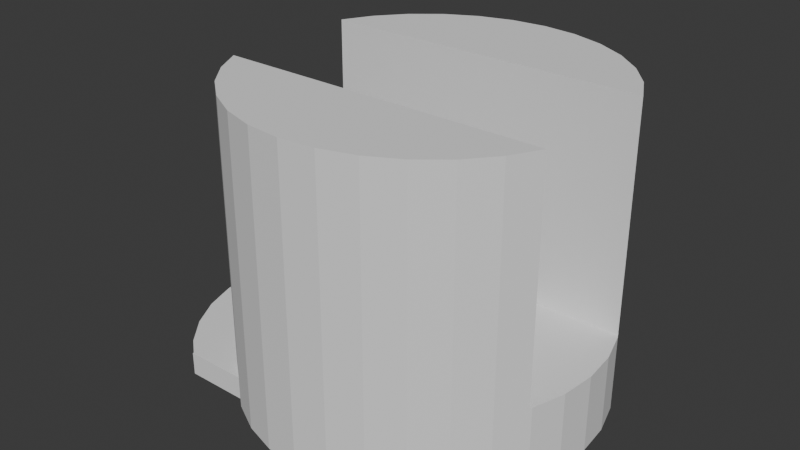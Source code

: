 # Source: comp_module_0409.blend  (saved by Blender 4.4.30; exported with 4.5.12 LTS)
import bpy
from mathutils import Matrix  # noqa: F401  (used for matrix-valued properties, if any)

bpy.ops.wm.read_factory_settings(use_empty=True)
scene = bpy.context.scene
scene.name = 'Scene'

# ---- collections
col_collection = bpy.data.collections.new('Collection'); scene.collection.children.link(col_collection)

# ---- world
world_world = bpy.data.worlds.new('World'); scene.world = world_world
world_world.use_nodes = True; world_world.node_tree.nodes.clear()
_N = world_world.node_tree.nodes; _L = world_world.node_tree.links
n0 = _N.new('ShaderNodeOutputWorld'); n0.name = 'World Output'; n0.location = (300, 300)
n1 = _N.new('ShaderNodeBackground'); n1.name = 'Background'; n1.location = (10, 300)
n1.inputs[0].default_value = (0.05088, 0.05088, 0.05088, 1.0)
_L.new(n1.outputs[0], n0.inputs[0])
n0.is_active_output = True
world_world.color = (0.05088, 0.05088, 0.05088)
world_world.sun_shadow_jitter_overblur = 0.0

# ---- meshes
me_cylinder = bpy.data.meshes.new('Cylinder')
me_cylinder.from_pydata([(0.0, 1.0, -1.0), (-0.9659, -0.7895, -0.9963), (-0.1623, -0.1172, -0.8011), (0.0, 1.0, 1.0), (-0.9659, -0.7895, -0.7463), (-0.1192, -0.1603, -0.8011), (0.1951, 0.9808, -1.0), (-0.9659, 0.7895, -0.9963), (-0.1052, -0.1674, -0.8011), (0.1951, 0.9808, 1.0), (-0.9659, 0.7895, -0.7463), (-0.6837, -0.1269, -0.8011), (0.3827, 0.9239, -1.0), (-0.9659, -0.7828, -0.9963), (-0.13, 0.1442, -0.8011), (0.3827, 0.9239, 1.0), (-0.1623, 0.1118, -0.8011), (-0.9659, -0.7828, -0.7463), (0.5556, 0.8315, -1.0), (-0.9659, 0.7828, -0.7463), (-0.1995, 0.1393, -0.8011), (0.5556, 0.8315, 1.0), (-0.9659, 0.7828, -0.9963), (-0.5723, 0.1132, -0.8011), (0.7071, 0.7071, -1.0), (-1.058, -0.7071, -0.9963), (-0.758, 0.1076, -0.8011), (0.7071, 0.7071, 1.0), (-1.058, 0.7071, -0.9963), (-0.7202, 0.1132, -0.8011), (-1.182, -0.5556, -0.9963), (0.8315, 0.5556, -1.0), (-0.7206, 0.1132, -0.8011), (0.8315, 0.5556, 1.0), (-0.7784, 0.09762, -0.8011), (-1.275, 0.3827, -0.9963), (0.9239, 0.3827, -1.0), (-0.7948, 0.09099, -0.8011), (-1.182, 0.5556, -0.9963), (0.9808, 0.1951, -1.0), (-0.7895, -0.1122, -0.8011), (-1.332, 0.1951, -0.9963), (-1.275, -0.3827, -0.9963), (1.0, 0.0, -1.0), (-0.7547, -0.1262, -0.8011), (0.9808, -0.1951, -1.0), (-1.351, 0.0, -0.9963), (-0.717, -0.1293, -0.8011), (-1.332, -0.1951, -0.9963), (0.9239, -0.3827, -1.0), (-0.8233, 0.0673, -0.8011), (0.8315, -0.5556, -1.0), (-1.058, 0.7071, -0.7463), (-0.8427, 0.03625, -0.8011), (-1.058, -0.7071, -0.7463), (-0.19, 0.05751, -0.8011), (0.8315, -0.5556, 1.0), (0.7071, -0.7071, -1.0), (-1.275, 0.3827, -0.7463), (-0.8477, -0.03522, -0.8011), (0.7071, -0.7071, 1.0), (-1.182, 0.5556, -0.7463), (-0.3479, 0.04246, -0.8011), (-1.182, -0.5556, -0.7463), (0.5556, -0.8315, -1.0), (-0.3347, 0.03572, -0.8011), (-1.275, -0.3827, -0.7463), (-0.3626, 0.04483, -0.8011), (0.5556, -0.8315, 1.0), (-0.3626, -0.05022, -0.8011), (-1.332, 0.1951, -0.7463), (0.3827, -0.9239, -1.0), (-1.332, -0.1951, -0.7463), (-0.4077, 0.01199, -0.8011), (0.3827, -0.9239, 1.0), (-1.351, 0.0, -0.7463), (0.1951, -0.9808, -1.0), (-0.4101, -0.002698, -0.8011), (-0.3241, -0.03059, -0.8011), (0.1951, -0.9808, 1.0), (0.0, -1.0, -1.0), (-0.3905, 0.03572, -0.8011), (0.0, -1.0, 1.0), (-0.401, 0.0252, -0.8011), (-0.1951, -0.9808, -1.0), (-0.818, -0.08849, -0.8011), (-0.8252, -0.07701, -0.8011), (-0.1951, -0.9808, 1.0), (-0.8328, -0.06865, -0.8011), (-0.3827, -0.9239, -1.0), (-0.3479, -0.04786, -0.8011), (-0.3827, -0.9239, 1.0), (-0.8511, 0.0009332, -0.8011), (-0.5556, -0.8315, -1.0), (-0.5556, -0.8315, 1.0), (-0.401, -0.03059, -0.8011), (-0.7071, -0.7071, -1.0), (-0.4077, -0.01738, -0.8011), (-0.7071, -0.7071, 1.0), (-0.3905, -0.04112, -0.8011), (-0.8315, -0.5556, -1.0), (-0.3347, -0.04112, -0.8011), (-0.8315, -0.5556, 1.0), (-0.19, -0.06291, -0.8011), (-0.9239, -0.3827, -1.0), (-0.1995, -0.002698, -0.8011), (-0.9808, -0.1951, -1.0), (-0.3174, -0.01738, -0.8011), (-0.3773, -0.04786, -0.8011), (-1.0, 0.0, -1.0), (-0.9808, 0.1951, -1.0), (-0.315, -0.002698, -0.8011), (-0.9239, 0.3827, -1.0), (-0.3174, 0.01199, -0.8011), (-0.8315, 0.5556, -1.0), (-0.3241, 0.0252, -0.8011), (-0.3773, 0.04246, -0.8011), (-0.8315, 0.5556, 1.0), (-0.7071, 0.7071, -1.0), (-0.401, 0.02511, -0.6025), (-0.7071, 0.7071, 1.0), (-0.4009, 0.02526, -0.6025), (-0.5556, 0.8315, -1.0), (-0.401, 0.0252, -0.6025), (-0.5556, 0.8315, 1.0), (-0.3905, 0.03572, -0.6025), (-0.3827, 0.9239, -1.0), (-0.3773, 0.04242, -0.6025), (-0.3479, 0.04246, -0.6025), (-0.3827, 0.9239, 1.0), (-0.348, 0.04247, -0.6025), (-0.1951, 0.9808, -1.0), (-0.3478, 0.04242, -0.6025), (-0.1951, 0.9808, 1.0), (0.9174, 0.3947, 1.0), (-0.3772, 0.04247, -0.6025), (-0.3626, 0.04483, -0.6025), (0.9174, 0.3947, -0.1726), (0.9239, 0.3827, -0.1726), (-0.3347, 0.03572, -0.6025), (0.9808, 0.1951, -0.1726), (-0.3773, 0.04246, -0.6025), (1.0, 0.0, -0.1726), (-0.1995, -0.002698, -0.6025), (0.9808, -0.1951, -0.1726), (-0.315, -0.002698, -0.6025), (0.9239, -0.3827, -0.1726), (-0.3174, -0.01729, -0.6025), (0.9174, -0.3947, -0.1726), (-0.1995, -0.002322, -0.6025), (0.9174, -0.3947, 1.0), (-0.3174, 0.01189, -0.6025), (-0.9174, -0.3947, 1.0), (-0.19, -0.06291, -0.6025), (-0.9174, -0.3947, -0.1726), (-0.19, -0.06253, -0.6025), (-0.3175, -0.01747, -0.6025), (-0.9239, -0.3827, -0.1726), (-0.9808, -0.1951, -0.1726), (-0.3174, -0.01738, -0.6025), (-0.3174, 0.01199, -0.6025), (-1.0, 0.0, -0.1726), (-0.3175, 0.01207, -0.6025), (-0.9808, 0.1951, -0.1726), (-0.3241, 0.0252, -0.6025), (-0.9239, 0.3827, -0.1726), (-0.19, 0.05751, -0.6025), (-0.9174, 0.3947, -0.1726), (-0.3346, 0.03566, -0.6025), (-0.9174, 0.3947, 1.0), (-0.119, 0.155, -0.6025), (-0.1192, 0.1549, -0.6025), (-0.1193, 0.1549, -0.6025), (-0.1623, 0.1118, -0.6025), (-0.1625, 0.1115, -0.6025), (-0.1621, 0.112, -0.6025), (0.05554, 0.1826, -0.6025), (-0.004485, 0.1921, -0.6025), (0.05571, 0.1825, -0.6025), (-0.0647, 0.1826, -0.6025), (-0.004673, 0.1921, -0.6025), (-0.06488, 0.1826, -0.6025), (0.153, -0.1172, -0.6025), (0.153, -0.1171, -0.6025), (0.1528, -0.1174, -0.6025), (0.1807, 0.05732, -0.6025), (0.1806, 0.05751, -0.6025), (0.1806, 0.05768, -0.6025), (0.1902, -0.002698, -0.6025), (0.1902, -0.002886, -0.6025), (0.1806, -0.06291, -0.6025), (0.1099, -0.1603, -0.6025), (0.153, 0.1118, -0.6025), (0.1528, 0.112, -0.6025), (0.1099, 0.1549, -0.6025), (-0.4077, -0.01729, -0.6025), (-0.4101, -0.002698, -0.6025), (-0.4077, 0.01199, -0.6025), (-0.4077, 0.01189, -0.6025), (-0.401, -0.03051, -0.6025), (-0.4077, -0.01738, -0.6025), (-0.348, -0.04787, -0.6025), (-0.3479, -0.04786, -0.6025), (-0.3478, -0.04781, -0.6025), (-0.3772, -0.04787, -0.6025), (-0.3626, -0.05022, -0.6025), (-0.3773, -0.04781, -0.6025), (-0.3773, -0.04786, -0.6025), (-0.3905, -0.04112, -0.6025), (-0.4009, -0.03066, -0.6025), (-0.401, -0.03059, -0.6025), (-0.3346, -0.04105, -0.6025), (-0.3347, -0.04112, -0.6025), (-0.3241, -0.03059, -0.6025), (-0.06488, -0.188, -0.6025), (-0.004861, -0.1975, -0.6025), (-0.06514, -0.1879, -0.6025), (0.05571, -0.1879, -0.6025), (0.05554, -0.188, -0.6025), (0.05535, -0.188, -0.6025), (-0.004673, -0.1975, -0.6025), (-0.1191, -0.1604, -0.6025), (-0.1195, -0.1601, -0.6025), (-0.1192, -0.1603, -0.6025), (-0.1623, -0.1172, -0.6025), (-0.1625, -0.1169, -0.6025), (-0.8511, 0.0007067, -1.0), (-0.8511, 0.0009332, -1.0), (-0.8329, -0.06844, -1.0), (-0.8477, -0.03522, -1.0), (-0.8428, 0.03603, -1.0), (-0.8427, 0.03625, -1.0), (-0.8253, -0.07696, -1.0), (-0.8252, -0.07701, -1.0), (-0.8328, -0.06865, -1.0), (-0.8233, 0.0673, -1.0), (-0.8234, 0.06711, -1.0), (-0.8252, -0.07709, -1.0), (-0.7784, 0.09762, -1.0), (-0.7947, 0.09103, -1.0), (-0.7782, 0.09768, -1.0), (-0.8231, 0.06745, -1.0), (-0.7948, 0.09099, -1.0), (-0.7206, 0.1132, -1.0), (-0.7202, 0.1132, -1.0), (-0.7208, 0.1132, -1.0), (-0.7202, 0.1132, -1.0), (-0.7193, 0.1132, -1.0), (-0.758, 0.1076, -1.0), (-0.8179, -0.08864, -1.0), (-0.818, -0.08849, -1.0), (-0.06505, 0.1825, -1.0), (-0.06488, 0.1826, -1.0), (-0.004861, 0.1921, -1.0), (-0.004673, 0.1921, -1.0), (0.05535, 0.1826, -1.0), (0.05554, 0.1826, -1.0), (0.1099, 0.1549, -1.0), (0.1097, 0.155, -1.0), (0.153, -0.1172, -1.0), (0.153, 0.1117, -1.0), (0.153, 0.1118, -1.0), (0.1807, -0.06272, -1.0), (0.1806, -0.06291, -1.0), (0.1902, -0.002698, -1.0), (0.1902, -0.00251, -1.0), (0.1806, 0.05751, -1.0), (0.11, -0.1602, -1.0), (0.1806, -0.06308, -1.0), (0.11, 0.1548, -1.0), (0.1097, -0.1604, -1.0), (0.1099, -0.1603, -1.0), (-0.7893, -0.1123, -1.0), (-0.7895, -0.1122, -1.0), (-0.717, -0.1293, -1.0), (-0.7545, -0.1262, -1.0), (-0.7547, -0.1262, -1.0), (-0.5723, 0.1132, -1.0), (-0.6837, -0.1269, -1.0), (-0.5699, 0.1134, -1.0), (-0.6839, -0.127, -1.0), (-0.1089, -0.1672, -1.0), (-0.06514, -0.1879, -1.0), (-0.1052, -0.1674, -1.0), (-0.1193, 0.1549, -1.0), (-0.1192, 0.1549, -1.0), (0.05554, -0.188, -1.0), (-0.004484, -0.1975, -1.0), (-0.06488, -0.188, -1.0), (-0.06469, -0.188, -1.0), (-0.004673, -0.1975, -1.0), (-0.1304, 0.1441, -1.0), (-0.13, 0.1442, -1.0), (0.0, 1.0, 2.25), (0.1951, 0.9808, 2.25), (0.3827, 0.9239, 2.25), (0.5556, 0.8315, 2.25), (0.7071, 0.7071, 2.25), (0.8315, 0.5556, 2.25), (0.9174, 0.3947, 2.25), (-0.8315, 0.5556, 2.25), (-0.9174, 0.3947, 2.25), (-0.7071, 0.7071, 2.25), (-0.5556, 0.8315, 2.25), (-0.3827, 0.9239, 2.25), (-0.1951, 0.9808, 2.25), (0.8315, -0.5556, 2.25), (0.9174, -0.3947, 2.25), (0.7071, -0.7071, 2.25), (0.5556, -0.8315, 2.25), (0.3827, -0.9239, 2.25), (0.1951, -0.9808, 2.25), (0.0, -1.0, 2.25), (-0.1951, -0.9808, 2.25), (-0.3827, -0.9239, 2.25), (-0.5556, -0.8315, 2.25), (-0.7071, -0.7071, 2.25), (-0.8315, -0.5556, 2.25), (-0.9174, -0.3947, 2.25), (-0.7071, -0.7071, -0.9963), (-0.7071, -0.7071, -0.7463), (-0.6067, -0.7895, -0.7463), (-0.6067, -0.7895, -0.9963), (-0.8315, -0.5556, -0.9963), (-0.8315, -0.5556, -0.7463), (-0.9239, -0.3827, -0.9963), (-0.9239, -0.3827, -0.7463), (-0.9808, -0.1951, -0.9963), (-0.9808, -0.1951, -0.7463), (-1.0, 0.0, -0.9963), (-1.0, 0.0, -0.7463), (-0.9808, 0.1951, -0.9963), (-0.9808, 0.1951, -0.7463), (-0.9239, 0.3827, -0.9963), (-0.9239, 0.3827, -0.7463), (-0.8315, 0.5556, -0.9963), (-0.8315, 0.5556, -0.7463), (-0.7071, 0.7071, -0.9963), (-0.7071, 0.7071, -0.7463), (-0.6067, 0.7895, -0.7463), (-0.6067, 0.7895, -0.9963)], [], [(0, 3, 9, 6), (6, 9, 15, 12), (12, 15, 21, 18), (18, 21, 27, 24), (24, 27, 33, 31), (137, 138, 36, 31, 33, 134), (140, 39, 36, 138), (142, 43, 39, 140), (144, 45, 43, 142), (146, 49, 45, 144), (148, 150, 56, 51, 49, 146), (51, 56, 60, 57), (57, 60, 68, 64), (64, 68, 74, 71), (71, 74, 79, 76), (76, 79, 82, 80), (80, 82, 87, 84), (84, 87, 91, 89), (89, 91, 94, 93), (319, 96, 93, 94, 98, 320, 321, 322), (320, 98, 102, 324), (323, 100, 96, 319), (104, 100, 323, 325), (102, 152, 154, 157, 326, 324), (157, 158, 328, 326), (106, 104, 325, 327), (158, 161, 330, 328), (109, 106, 327, 329), (161, 163, 332, 330), (110, 109, 329, 331), (163, 165, 334, 332), (112, 110, 331, 333), (114, 112, 333, 335), (165, 167, 169, 117, 336, 334), (336, 117, 120, 338), (118, 114, 335, 337), (338, 120, 124, 122, 118, 337, 340, 339), (122, 124, 129, 126), (79, 74, 310, 311), (126, 129, 133, 131), (131, 133, 3, 0), (244, 243, 245, 248, 240, 238, 239, 242, 112, 114, 118, 122, 126, 131, 0, 6, 12, 18, 24, 31, 36, 39, 43, 45, 49, 51, 57, 64, 71, 76, 80, 84, 89, 93, 96, 100, 104, 273, 272, 276, 275, 274, 280, 278, 281, 283, 282, 288, 289, 290, 287, 286, 270, 271, 267, 259, 268, 263, 262, 264, 265, 266, 260, 261, 269, 257, 258, 256, 255, 254, 253, 252, 251, 285, 284, 292, 291, 279, 277, 247, 246), (106, 109, 110, 112, 242, 241, 235, 236, 231, 230, 227, 226, 229, 228, 234, 232, 233, 237, 250, 249, 273, 104), (169, 167, 137, 134), (148, 154, 152, 150), (140, 138, 137, 167, 165, 163, 161, 158, 157, 154, 148, 146, 144, 142), (172, 171, 170, 181, 179, 180, 177, 176, 178, 194, 193, 192, 187, 186, 185, 188, 189, 190, 183, 182, 184, 191, 217, 218, 219, 220, 215, 214, 216, 221, 223, 222, 224, 225, 153, 155, 143, 149, 166, 174, 173, 175), (201, 205, 204, 207, 206, 208, 209, 210, 199, 200, 195, 196, 198, 197, 119, 123, 121, 125, 127, 141, 135, 136, 130, 128, 132, 139, 168, 164, 162, 160, 151, 145, 147, 159, 156, 213, 211, 212, 203, 202), (2, 224, 222), (2, 222, 223, 5), (221, 8, 5, 223), (11, 8, 283, 281), (282, 8, 216, 214, 288), (282, 283, 8), (8, 221, 216), (288, 214, 215, 289), (289, 215, 220, 290), (290, 220, 219, 287), (287, 219, 218, 286), (218, 217, 270, 286), (16, 20, 14), (187, 192, 261, 260), (261, 192, 193, 269), (269, 193, 194, 257), (257, 194, 178, 258), (14, 175, 173, 16), (292, 14, 20, 291), (279, 20, 23, 277), (291, 20, 279), (245, 26, 248), (248, 26, 240), (246, 29, 32, 244), (244, 32, 243), (247, 23, 29, 246), (243, 32, 26, 245), (277, 23, 247), (258, 178, 176, 256), (256, 176, 177, 255), (255, 177, 180, 254), (253, 179, 181, 252), (254, 180, 179, 253), (251, 170, 171, 285), (252, 181, 170, 251), (284, 285, 171, 172, 14), (14, 172, 175), (284, 14, 292), (238, 34, 239), (239, 34, 37, 242), (240, 26, 34, 238), (273, 40, 44, 272), (276, 272, 44), (276, 44, 47, 275), (274, 275, 47), (280, 274, 47), (47, 11, 278, 280), (242, 37, 241), (265, 185, 186, 266), (241, 37, 50, 235), (266, 186, 187, 260), (236, 53, 231), (235, 50, 53, 236), (55, 20, 16), (229, 59, 228), (20, 65, 62), (20, 62, 67), (205, 201, 69), (77, 23, 73), (211, 213, 78), (83, 23, 81), (213, 156, 78), (237, 85, 250), (233, 86, 85, 237), (228, 59, 88, 234), (234, 88, 232), (232, 88, 86, 233), (67, 136, 135), (249, 40, 273), (250, 85, 40, 249), (2, 69, 90), (230, 92, 227), (231, 53, 92, 230), (81, 127, 125), (226, 59, 229), (227, 92, 59, 226), (73, 23, 83), (77, 11, 23), (11, 97, 95), (11, 95, 99), (11, 77, 97), (69, 2, 11), (2, 90, 101), (103, 101, 78), (103, 107, 105), (11, 99, 108), (105, 107, 111), (105, 111, 113), (55, 115, 20), (20, 115, 65), (107, 103, 78), (101, 103, 2), (113, 55, 105), (115, 55, 113), (23, 67, 116), (23, 116, 81), (67, 23, 20), (264, 188, 185, 265), (81, 125, 121), (183, 190, 263, 268), (263, 190, 189, 262), (262, 189, 188, 264), (77, 198, 196), (174, 55, 16, 173), (55, 174, 166), (55, 166, 149), (55, 149, 143, 105), (77, 196, 195), (105, 155, 153, 103), (105, 143, 155), (153, 225, 103), (103, 225, 224, 2), (162, 164, 115), (204, 205, 69), (164, 168, 115), (151, 160, 113, 111), (145, 151, 111), (115, 113, 160, 162), (67, 130, 136), (168, 139, 65, 115), (132, 128, 62, 65), (139, 132, 65), (130, 67, 62, 128), (201, 202, 90, 69), (203, 212, 101), (101, 90, 202, 203), (78, 101, 212, 211), (156, 159, 107, 78), (147, 145, 111), (111, 107, 159, 147), (67, 135, 141, 116), (127, 81, 116, 141), (81, 121, 123, 83), (119, 73, 83, 123), (197, 73, 119), (281, 278, 11), (198, 77, 73, 197), (77, 195, 200, 97), (29, 47, 32), (11, 29, 23), (97, 199, 210, 95), (97, 200, 199), (47, 26, 32), (26, 47, 34), (99, 209, 208), (209, 99, 95, 210), (99, 208, 206), (99, 206, 207, 108), (29, 11, 47), (69, 108, 207, 204), (267, 184, 182, 259), (259, 182, 183, 268), (11, 2, 5), (37, 86, 50), (50, 88, 53), (88, 50, 86), (11, 5, 8), (44, 34, 47), (40, 34, 44), (34, 86, 37), (217, 191, 271, 270), (85, 34, 40), (59, 53, 88), (271, 191, 184, 267), (53, 59, 92), (86, 34, 85), (69, 11, 108), (124, 120, 302, 303), (302, 300, 301, 299, 298, 297, 296, 295, 294, 293, 305, 304, 303), (15, 9, 294, 295), (129, 124, 303, 304), (21, 15, 295, 296), (169, 134, 299, 301), (27, 21, 296, 297), (3, 133, 305, 293), (33, 27, 297, 298), (133, 129, 304, 305), (134, 33, 298, 299), (117, 169, 301, 300), (120, 117, 300, 302), (9, 3, 293, 294), (309, 308, 306, 307, 318, 317, 316, 315, 314, 313, 312, 311, 310), (98, 94, 315, 316), (56, 150, 307, 306), (152, 102, 317, 318), (68, 60, 308, 309), (91, 87, 313, 314), (82, 79, 311, 312), (102, 98, 316, 317), (74, 68, 309, 310), (94, 91, 314, 315), (60, 56, 306, 308), (87, 82, 312, 313), (150, 152, 318, 307), (7, 10, 339, 340), (321, 4, 1, 322), (322, 1, 13, 25, 30, 42, 48, 46, 41, 35, 38, 28, 22, 7, 340, 337, 335, 333, 331, 329, 327, 325, 323, 319), (63, 54, 17, 4, 321, 320, 324, 326, 328, 330, 332, 334, 336, 338, 339, 10, 19, 52, 61, 58, 70, 75, 72, 66), (13, 1, 4, 17), (22, 19, 10, 7), (13, 17, 54, 25), (54, 63, 30, 25), (63, 66, 42, 30), (66, 72, 48, 42), (75, 46, 48, 72), (75, 70, 41, 46), (58, 35, 41, 70), (38, 35, 58, 61), (28, 38, 61, 52), (52, 19, 22, 28)])
_uv = me_cylinder.uv_layers.new(name='UVMap')
_uv.uv.foreach_set('vector', [1.0, 0.5, 1.0, 1.0, 0.9688, 1.0, 0.9688, 0.5, 0.9688, 0.5, 0.9688, 1.0, 0.9375, 1.0, 0.9375, 0.5, 0.9375, 0.5, 0.9375, 1.0, 0.9062, 1.0, 0.9062, 0.5, 0.9062, 0.5, 0.9062, 1.0, 0.875, 1.0, 0.875, 0.5, 0.875, 0.5, 0.875, 1.0, 0.8438, 1.0, 0.8438, 0.5, 0.8147, 0.7069, 0.8125, 0.7069, 0.8125, 0.5, 0.8438, 0.5, 0.8438, 1.0, 0.8147, 1.0, 0.7812, 0.7069, 0.7812, 0.5, 0.8125, 0.5, 0.8125, 0.7069, 0.75, 0.7069, 0.75, 0.5, 0.7812, 0.5, 0.7812, 0.7069, 0.7188, 0.7069, 0.7188, 0.5, 0.75, 0.5, 0.75, 0.7069, 0.6875, 0.7069, 0.6875, 0.5, 0.7188, 0.5, 0.7188, 0.7069, 0.6853, 0.7069, 0.6853, 1.0, 0.6562, 1.0, 0.6562, 0.5, 0.6875, 0.5, 0.6875, 0.7069, 0.6562, 0.5, 0.6562, 1.0, 0.625, 1.0, 0.625, 0.5, 0.625, 0.5, 0.625, 1.0, 0.5938, 1.0, 0.5938, 0.5, 0.5938, 0.5, 0.5938, 1.0, 0.5625, 1.0, 0.5625, 0.5, 0.5625, 0.5, 0.5625, 1.0, 0.5312, 1.0, 0.5312, 0.5, 0.5312, 0.5, 0.5312, 1.0, 0.5, 1.0, 0.5, 0.5, 0.5, 0.5, 0.5, 1.0, 0.4688, 1.0, 0.4688, 0.5, 0.4688, 0.5, 0.4688, 1.0, 0.4375, 1.0, 0.4375, 0.5, 0.4375, 0.5, 0.4375, 1.0, 0.4062, 1.0, 0.4062, 0.5, 0.375, 0.5009, 0.375, 0.5, 0.4062, 0.5, 0.4062, 1.0, 0.375, 1.0, 0.375, 0.5634, 0.3957, 0.5634, 0.3957, 0.5009, 0.375, 0.5634, 0.375, 1.0, 0.3438, 1.0, 0.3438, 0.5634, 0.3438, 0.5009, 0.3438, 0.5, 0.375, 0.5, 0.375, 0.5009, 0.3125, 0.5, 0.3438, 0.5, 0.3438, 0.5009, 0.3125, 0.5009, 0.3438, 1.0, 0.3147, 1.0, 0.3147, 0.7069, 0.3125, 0.7069, 0.3125, 0.5634, 0.3438, 0.5634, 0.3125, 0.7069, 0.2812, 0.7069, 0.2812, 0.5634, 0.3125, 0.5634, 0.2812, 0.5, 0.3125, 0.5, 0.3125, 0.5009, 0.2812, 0.5009, 0.2812, 0.7069, 0.25, 0.7069, 0.25, 0.5634, 0.2812, 0.5634, 0.25, 0.5, 0.2812, 0.5, 0.2812, 0.5009, 0.25, 0.5009, 0.25, 0.7069, 0.2188, 0.7069, 0.2188, 0.5634, 0.25, 0.5634, 0.2188, 0.5, 0.25, 0.5, 0.25, 0.5009, 0.2188, 0.5009, 0.2188, 0.7069, 0.1875, 0.7069, 0.1875, 0.5634, 0.2188, 0.5634, 0.1875, 0.5, 0.2188, 0.5, 0.2188, 0.5009, 0.1875, 0.5009, 0.1562, 0.5, 0.1875, 0.5, 0.1875, 0.5009, 0.1562, 0.5009, 0.1875, 0.7069, 0.1853, 0.7069, 0.1853, 1.0, 0.1562, 1.0, 0.1562, 0.5634, 0.1875, 0.5634, 0.1562, 0.5634, 0.1562, 1.0, 0.125, 1.0, 0.125, 0.5634, 0.125, 0.5, 0.1562, 0.5, 0.1562, 0.5009, 0.125, 0.5009, 0.125, 0.5634, 0.125, 1.0, 0.09375, 1.0, 0.09375, 0.5, 0.125, 0.5, 0.125, 0.5009, 0.1043, 0.5009, 0.1043, 0.5634, 0.09375, 0.5, 0.09375, 1.0, 0.0625, 1.0, 0.0625, 0.5, 0.5312, 1.0, 0.5625, 1.0, 0.5625, 1.0, 0.5312, 1.0, 0.0625, 0.5, 0.0625, 1.0, 0.03125, 1.0, 0.03125, 0.5, 0.03125, 0.5, 0.03125, 1.0, 0.0, 1.0, 0.0, 0.5, 0.5771, 0.2772, 0.5771, 0.2772, 0.577, 0.2772, 0.5681, 0.2758, 0.5632, 0.2734, 0.5632, 0.2734, 0.5593, 0.2718, 0.5593, 0.2718, 0.5283, 0.3418, 0.5504, 0.3833, 0.5803, 0.4197, 0.6167, 0.4496, 0.6582, 0.4717, 0.7032, 0.4854, 0.75, 0.49, 0.7968, 0.4854, 0.8418, 0.4717, 0.8833, 0.4496, 0.9197, 0.4197, 0.9496, 0.3833, 0.9717, 0.3418, 0.9854, 0.2968, 0.99, 0.25, 0.9854, 0.2032, 0.9717, 0.1582, 0.9496, 0.1167, 0.9197, 0.08029, 0.8833, 0.05045, 0.8418, 0.02827, 0.7968, 0.01461, 0.75, 0.01, 0.7032, 0.01461, 0.6582, 0.02827, 0.6167, 0.05045, 0.5803, 0.08029, 0.5504, 0.1167, 0.5283, 0.1582, 0.5605, 0.2231, 0.5606, 0.2231, 0.5689, 0.2197, 0.5689, 0.2197, 0.5779, 0.219, 0.5859, 0.2195, 0.5859, 0.2195, 0.7239, 0.2099, 0.7247, 0.2098, 0.7344, 0.2049, 0.7344, 0.2049, 0.7345, 0.2049, 0.7489, 0.2026, 0.7489, 0.2026, 0.7633, 0.2049, 0.7763, 0.2115, 0.7764, 0.2115, 0.7764, 0.2116, 0.7867, 0.2219, 0.7933, 0.2349, 0.7934, 0.2349, 0.7934, 0.2349, 0.7957, 0.2494, 0.7956, 0.2494, 0.7934, 0.2638, 0.7867, 0.2768, 0.7867, 0.2768, 0.7764, 0.2872, 0.7764, 0.2872, 0.7763, 0.2872, 0.7633, 0.2938, 0.7633, 0.2938, 0.7489, 0.2961, 0.7488, 0.2961, 0.7344, 0.2938, 0.7344, 0.2938, 0.7214, 0.2872, 0.7214, 0.2872, 0.7188, 0.2846, 0.7187, 0.2846, 0.6132, 0.2772, 0.6127, 0.2772, 0.5774, 0.2772, 0.5771, 0.2772, 0.5146, 0.2032, 0.51, 0.25, 0.5146, 0.2968, 0.5283, 0.3418, 0.5593, 0.2718, 0.5524, 0.2662, 0.5524, 0.2662, 0.5524, 0.2661, 0.5477, 0.2587, 0.5477, 0.2586, 0.5457, 0.2502, 0.5457, 0.2502, 0.5465, 0.2415, 0.5501, 0.2336, 0.5501, 0.2335, 0.5519, 0.2315, 0.5519, 0.2315, 0.552, 0.2315, 0.5537, 0.2288, 0.5537, 0.2287, 0.5605, 0.2231, 0.5283, 0.1582, 0.6193, 0.2878, 0.375, 0.2878, 0.375, 0.4622, 0.6193, 0.4622, 0.375, 0.7878, 0.375, 0.9622, 0.6193, 0.9622, 0.6193, 0.7878, 0.3432, 0.5632, 0.3378, 0.5038, 0.3372, 0.5, 0.1628, 0.5, 0.1622, 0.5038, 0.1568, 0.5632, 0.155, 0.625, 0.1568, 0.6868, 0.1622, 0.7462, 0.1628, 0.75, 0.3372, 0.75, 0.3378, 0.7462, 0.3432, 0.6868, 0.345, 0.625, 0.2988, 0.5478, 0.2988, 0.5478, 0.2988, 0.5478, 0.3092, 0.534, 0.3092, 0.534, 0.3207, 0.5293, 0.3208, 0.5293, 0.3323, 0.534, 0.3323, 0.5341, 0.3427, 0.5478, 0.351, 0.5692, 0.351, 0.5693, 0.3563, 0.5963, 0.3563, 0.5963, 0.3563, 0.5964, 0.3582, 0.6263, 0.3582, 0.6264, 0.3563, 0.6563, 0.351, 0.6833, 0.351, 0.6834, 0.351, 0.6835, 0.3427, 0.7049, 0.3323, 0.7186, 0.3323, 0.7187, 0.3323, 0.7187, 0.3207, 0.7234, 0.3207, 0.7234, 0.3092, 0.7187, 0.3091, 0.7186, 0.2988, 0.7049, 0.2988, 0.7049, 0.2987, 0.7047, 0.2905, 0.6834, 0.2905, 0.6832, 0.2852, 0.6563, 0.2852, 0.6562, 0.2833, 0.6263, 0.2834, 0.6262, 0.2852, 0.5963, 0.2905, 0.5695, 0.2905, 0.5693, 0.2905, 0.5692, 0.2548, 0.6488, 0.252, 0.65, 0.2492, 0.6488, 0.2492, 0.6488, 0.2492, 0.6488, 0.2467, 0.6455, 0.2447, 0.6403, 0.2447, 0.6402, 0.2447, 0.6402, 0.2434, 0.6337, 0.2434, 0.6336, 0.2429, 0.6263, 0.2434, 0.6191, 0.2434, 0.619, 0.2447, 0.6125, 0.2447, 0.6124, 0.2447, 0.6124, 0.2467, 0.6072, 0.2492, 0.6039, 0.2492, 0.6038, 0.2492, 0.6038, 0.252, 0.6027, 0.2548, 0.6038, 0.2549, 0.6038, 0.2549, 0.6039, 0.2574, 0.6072, 0.2574, 0.6072, 0.2594, 0.6124, 0.2607, 0.619, 0.2607, 0.619, 0.2607, 0.6191, 0.2612, 0.6263, 0.2607, 0.6336, 0.2607, 0.6337, 0.2607, 0.6337, 0.2594, 0.6402, 0.2574, 0.6455, 0.2574, 0.6455, 0.2549, 0.6488, 0.2549, 0.6488, 0.0, 0.0, 0.0, 0.0, 0.0, 0.0, 0.0, 0.0, 0.0, 0.0, 0.0, 0.0, 0.0, 0.0, 0.0, 0.0, 0.0, 0.0, 0.0, 0.0, 0.0, 0.0, 0.0, 0.0, 0.0, 0.0, 0.0, 0.0, 0.0, 0.0, 0.0, 0.0, 0.0, 0.0, 0.0, 0.0, 0.0, 0.0, 0.0, 0.0, 0.0, 0.0, 0.0, 0.0, 0.0, 0.0, 0.0, 0.0, 0.0, 0.0, 0.0, 0.0, 0.0, 0.0, 0.0, 0.0, 0.0, 0.0, 0.0, 0.0, 0.0, 0.0, 0.0, 0.0, 0.0, 0.0, 0.0, 0.0, 0.0, 0.0, 0.0, 0.0, 0.0, 0.0, 0.0, 0.0, 0.0, 0.0, 0.0, 0.0, 0.0, 0.0, 0.0, 0.0, 0.0, 0.0, 0.0, 0.0, 0.0, 0.0, 0.0, 0.0, 0.0, 0.0, 0.0, 0.0, 0.0, 0.0, 0.0, 0.0, 0.0, 0.0, 0.0, 0.0, 0.0, 0.0, 0.0, 0.0, 0.0, 0.0, 0.0, 0.0, 0.0, 0.0, 0.0, 0.0, 0.0, 0.0, 0.0, 0.0, 0.0, 0.0, 0.0, 0.0, 0.0, 0.0, 0.0, 0.0, 0.0, 0.0, 0.0, 0.0, 0.0, 0.0, 0.0, 0.0, 0.0, 0.0, 0.0, 0.0, 0.0, 0.0, 0.0, 0.0, 0.0, 0.0, 0.0, 0.0, 0.0, 0.0, 0.0, 0.0, 0.0, 0.0, 0.0, 0.0, 0.0, 0.0, 0.0, 0.0, 0.0, 0.0, 0.0, 0.0, 0.0, 0.0, 0.0, 0.0, 0.0, 0.0, 0.0, 0.0, 0.0, 0.0, 0.0, 0.0, 0.0, 0.0, 0.0, 0.0, 0.0, 0.0, 0.0, 0.0, 0.0, 0.0, 0.0, 0.0, 0.0, 0.0, 0.0, 0.0, 0.0, 0.0, 0.0, 0.0, 0.0, 0.0, 0.0, 0.0, 0.0, 0.0, 0.0, 0.0, 0.0, 0.0, 0.0, 0.0, 0.0, 0.0, 0.0, 0.0, 0.0, 0.0, 0.0, 0.0, 0.0, 0.0, 0.0, 0.0, 0.0, 0.0, 0.0, 0.0, 0.0, 0.0, 0.0, 0.0, 0.0, 0.0, 0.0, 0.0, 0.0, 0.0, 0.0, 0.0, 0.0, 0.0, 0.0, 0.0, 0.0, 0.0, 0.0, 0.0, 0.0, 0.0, 0.0, 0.0, 0.0, 0.0, 0.0, 0.0, 0.0, 0.0, 0.0, 0.0, 0.0, 0.0, 0.0, 0.0, 0.0, 0.0, 0.0, 0.0, 0.0, 0.0, 0.0, 0.0, 0.0, 0.0, 0.0, 0.0, 0.0, 0.0, 0.0, 0.0, 0.0, 0.0, 0.0, 0.0, 0.0, 0.0, 0.0, 0.0, 0.0, 0.0, 0.0, 0.0, 0.0, 0.0, 0.0, 0.0, 0.0, 0.0, 0.0, 0.0, 0.0, 0.0, 0.0, 0.0, 0.0, 0.0, 0.0, 0.0, 0.0, 0.0, 0.0, 0.0, 0.0, 0.0, 0.0, 0.0, 0.0, 0.0, 0.0, 0.0, 0.0, 0.0, 0.0, 0.0, 0.0, 0.0, 0.0, 0.0, 0.0, 0.0, 0.0, 0.0, 0.0, 0.0, 0.0, 0.0, 0.0, 0.0, 0.0, 0.0, 0.0, 0.0, 0.0, 0.0, 0.0, 0.0, 0.0, 0.0, 0.0, 0.0, 0.0, 0.0, 0.0, 0.0, 0.0, 0.0, 0.0, 0.0, 0.0, 0.0, 0.0, 0.0, 0.0, 0.0, 0.0, 0.0, 0.0, 0.0, 0.0, 0.0, 0.0, 0.0, 0.0, 0.0, 0.0, 0.0, 0.0, 0.0, 0.0, 0.0, 0.0, 0.0, 0.0, 0.0, 0.0, 0.0, 0.0, 0.0, 0.0, 0.0, 0.0, 0.0, 0.0, 0.0, 0.0, 0.0, 0.0, 0.0, 0.0, 0.0, 0.0, 0.0, 0.0, 0.0, 0.0, 0.0, 0.0, 0.0, 0.0, 0.0, 0.0, 0.0, 0.0, 0.0, 0.0, 0.0, 0.0, 0.0, 0.0, 0.0, 0.0, 0.0, 0.0, 0.0, 0.0, 0.0, 0.0, 0.0, 0.0, 0.0, 0.0, 0.0, 0.0, 0.0, 0.0, 0.0, 0.0, 0.0, 0.0, 0.0, 0.0, 0.0, 0.0, 0.0, 0.0, 0.0, 0.0, 0.0, 0.0, 0.0, 0.0, 0.0, 0.0, 0.0, 0.0, 0.0, 0.0, 0.0, 0.0, 0.0, 0.0, 0.0, 0.0, 0.0, 0.0, 0.0, 0.0, 0.0, 0.0, 0.0, 0.0, 0.0, 0.0, 0.0, 0.0, 0.0, 0.0, 0.0, 0.0, 0.0, 0.0, 0.0, 0.0, 0.0, 0.0, 0.0, 0.0, 0.0, 0.0, 0.0, 0.0, 0.0, 0.0, 0.0, 0.0, 0.0, 0.0, 0.0, 0.0, 0.0, 0.0, 0.0, 0.0, 0.0, 0.0, 0.0, 0.0, 0.0, 0.0, 0.0, 0.0, 0.0, 0.0, 0.0, 0.0, 0.0, 0.0, 0.0, 0.0, 0.0, 0.0, 0.0, 0.0, 0.0, 0.0, 0.0, 0.0, 0.0, 0.0, 0.0, 0.0, 0.0, 0.0, 0.0, 0.0, 0.0, 0.0, 0.0, 0.0, 0.0, 0.0, 0.0, 0.0, 0.0, 0.0, 0.0, 0.0, 0.0, 0.0, 0.0, 0.0, 0.0, 0.0, 0.0, 0.0, 0.0, 0.0, 0.0, 0.0, 0.0, 0.0, 0.0, 0.0, 0.0, 0.0, 0.0, 0.0, 0.0, 0.0, 0.0, 0.0, 0.0, 0.0, 0.0, 0.0, 0.0, 0.0, 0.0, 0.0, 0.0, 0.0, 0.0, 0.0, 0.0, 0.0, 0.0, 0.0, 0.0, 0.0, 0.0, 0.0, 0.0, 0.0, 0.0, 0.0, 0.0, 0.0, 0.0, 0.0, 0.0, 0.0, 0.0, 0.0, 0.0, 0.0, 0.0, 0.0, 0.0, 0.0, 0.0, 0.0, 0.0, 0.0, 0.0, 0.0, 0.0, 0.0, 0.0, 0.0, 0.0, 0.0, 0.0, 0.0, 0.0, 0.0, 0.0, 0.0, 0.0, 0.0, 0.0, 0.0, 0.0, 0.0, 0.0, 0.0, 0.0, 0.0, 0.0, 0.0, 0.0, 0.0, 0.0, 0.0, 0.0, 0.0, 0.0, 0.0, 0.0, 0.0, 0.0, 0.0, 0.0, 0.0, 0.0, 0.0, 0.0, 0.0, 0.0, 0.0, 0.0, 0.0, 0.0, 0.0, 0.0, 0.0, 0.0, 0.0, 0.0, 0.0, 0.0, 0.0, 0.0, 0.0, 0.0, 0.0, 0.0, 0.0, 0.0, 0.0, 0.0, 0.0, 0.0, 0.0, 0.0, 0.0, 0.0, 0.0, 0.0, 0.0, 0.0, 0.0, 0.0, 0.0, 0.0, 0.0, 0.0, 0.0, 0.0, 0.0, 0.0, 0.0, 0.0, 0.0, 0.0, 0.0, 0.0, 0.0, 0.0, 0.0, 0.0, 0.0, 0.0, 0.0, 0.0, 0.0, 0.0, 0.0, 0.0, 0.0, 0.0, 0.0, 0.0, 0.0, 0.0, 0.0, 0.0, 0.0, 0.0, 0.0, 0.0, 0.0, 0.0, 0.0, 0.0, 0.0, 0.0, 0.0, 0.0, 0.0, 0.0, 0.0, 0.0, 0.0, 0.0, 0.0, 0.0, 0.0, 0.0, 0.0, 0.0, 0.0, 0.0, 0.0, 0.0, 0.0, 0.0, 0.0, 0.0, 0.0, 0.0, 0.0, 0.0, 0.0, 0.0, 0.0, 0.0, 0.0, 0.0, 0.0, 0.0, 0.0, 0.0, 0.0, 0.0, 0.0, 0.0, 0.0, 0.0, 0.0, 0.0, 0.0, 0.0, 0.0, 0.0, 0.0, 0.0, 0.0, 0.0, 0.0, 0.0, 0.0, 0.0, 0.0, 0.0, 0.0, 0.0, 0.0, 0.0, 0.0, 0.0, 0.0, 0.0, 0.0, 0.0, 0.0, 0.0, 0.0, 0.0, 0.0, 0.0, 0.0, 0.0, 0.0, 0.0, 0.0, 0.0, 0.0, 0.0, 0.0, 0.0, 0.0, 0.0, 0.0, 0.0, 0.0, 0.0, 0.0, 0.0, 0.0, 0.0, 0.0, 0.0, 0.0, 0.0, 0.0, 0.0, 0.0, 0.0, 0.0, 0.0, 0.0, 0.0, 0.0, 0.0, 0.0, 0.0, 0.0, 0.0, 0.0, 0.0, 0.0, 0.0, 0.0, 0.0, 0.0, 0.0, 0.0, 0.0, 0.0, 0.0, 0.0, 0.0, 0.0, 0.0, 0.0, 0.0, 0.0, 0.0, 0.0, 0.0, 0.0, 0.0, 0.0, 0.0, 0.0, 0.0, 0.0, 0.0, 0.0, 0.0, 0.0, 0.0, 0.0, 0.0, 0.0, 0.0, 0.0, 0.0, 0.0, 0.0, 0.0, 0.0, 0.0, 0.0, 0.0, 0.0, 0.0, 0.0, 0.0, 0.0, 0.0, 0.0, 0.0, 0.0, 0.0, 0.0, 0.0, 0.0, 0.0, 0.0, 0.0, 0.0, 0.0, 0.0, 0.0, 0.0, 0.0, 0.0, 0.0, 0.0, 0.0, 0.0, 0.0, 0.0, 0.0, 0.0, 0.0, 0.0, 0.0, 0.0, 0.0, 0.0, 0.0, 0.0, 0.0, 0.0, 0.0, 0.0, 0.0, 0.0, 0.0, 0.0, 0.0, 0.0, 0.0, 0.0, 0.0, 0.0, 0.0, 0.0, 0.0, 0.0, 0.0, 0.0, 0.0, 0.0, 0.0, 0.0, 0.0, 0.0, 0.0, 0.0, 0.0, 0.0, 0.0, 0.0, 0.0, 0.0, 0.0, 0.0, 0.0, 0.0, 0.0, 0.0, 0.0, 0.0, 0.0, 0.0, 0.0, 0.0, 0.0, 0.0, 0.0, 0.0, 0.0, 0.0, 0.0, 0.0, 0.0, 0.0, 0.0, 0.0, 0.0, 0.0, 0.0, 0.0, 0.0, 0.0, 0.0, 0.0, 0.0, 0.0, 0.0, 0.0, 0.0, 0.0, 0.0, 0.0, 0.0, 0.0, 0.0, 0.0, 0.0, 0.0, 0.0, 0.0, 0.0, 0.0, 0.0, 0.0, 0.0, 0.0, 0.0, 0.0, 0.0, 0.0, 0.0, 0.0, 0.0, 0.0, 0.0, 0.0, 0.0, 0.0, 0.0, 0.0, 0.0, 0.0, 0.0, 0.0, 0.0, 0.0, 0.0, 0.0, 0.0, 0.0, 0.0, 0.0, 0.0, 0.0, 0.0, 0.0, 0.0, 0.0, 0.0, 0.0, 0.0, 0.0, 0.0, 0.0, 0.0, 0.0, 0.0, 0.0, 0.0, 0.0, 0.0, 0.0, 0.0, 0.0, 0.0, 0.0, 0.0, 0.0, 0.0, 0.0, 0.0, 0.0, 0.0, 0.0, 0.0, 0.0, 0.0, 0.0, 0.0, 0.0, 0.0, 0.0, 0.0, 0.0, 0.0, 0.0, 0.0, 0.0, 0.0, 0.0, 0.0, 0.0, 0.0, 0.0, 0.0, 0.0, 0.0, 0.0, 0.0, 0.0, 0.0, 0.0, 0.0, 0.0, 0.0, 0.0, 0.0, 0.0, 0.0, 0.0, 0.0, 0.0, 0.0, 0.0, 0.0, 0.0, 0.0, 0.0, 0.0, 0.0, 0.0, 0.0, 0.0, 0.0, 0.0, 0.0, 0.0, 0.0, 0.0, 0.0, 0.0, 0.0, 0.0, 0.0, 0.0, 0.0, 0.0, 0.0, 0.0, 0.0, 0.0, 0.0, 0.0, 0.0, 0.0, 0.0, 0.0, 0.0, 0.0, 0.0, 0.0, 0.0, 0.09375, 1.0, 0.125, 1.0, 0.125, 1.0, 0.09375, 1.0, 0.08029, 0.4197, 0.05045, 0.3833, 0.02982, 0.3447, 0.4702, 0.3447, 0.4496, 0.3833, 0.4197, 0.4197, 0.3833, 0.4496, 0.3418, 0.4717, 0.2968, 0.4854, 0.25, 0.49, 0.2032, 0.4854, 0.1582, 0.4717, 0.1167, 0.4496, 0.9375, 1.0, 0.9688, 1.0, 0.9688, 1.0, 0.9375, 1.0, 0.0625, 1.0, 0.09375, 1.0, 0.09375, 1.0, 0.0625, 1.0, 0.9062, 1.0, 0.9375, 1.0, 0.9375, 1.0, 0.9062, 1.0, 0.6193, 0.2878, 0.6193, 0.4622, 0.6193, 0.4622, 0.6193, 0.2878, 0.875, 1.0, 0.9062, 1.0, 0.9062, 1.0, 0.875, 1.0, 0.0, 1.0, 0.03125, 1.0, 0.03125, 1.0, 0.0, 1.0, 0.8438, 1.0, 0.875, 1.0, 0.875, 1.0, 0.8438, 1.0, 0.03125, 1.0, 0.0625, 1.0, 0.0625, 1.0, 0.03125, 1.0, 0.8147, 1.0, 0.8438, 1.0, 0.8438, 1.0, 0.8147, 1.0, 0.1562, 1.0, 0.1853, 1.0, 0.1853, 1.0, 0.1562, 1.0, 0.125, 1.0, 0.1562, 1.0, 0.1562, 1.0, 0.125, 1.0, 0.9688, 1.0, 1.0, 1.0, 1.0, 1.0, 0.9688, 1.0, 0.3833, 0.05045, 0.4197, 0.08029, 0.4496, 0.1167, 0.4702, 0.1553, 0.02982, 0.1553, 0.05045, 0.1167, 0.08029, 0.08029, 0.1167, 0.05045, 0.1582, 0.02827, 0.2032, 0.01461, 0.25, 0.01, 0.2968, 0.01461, 0.3418, 0.02827, 0.375, 1.0, 0.4062, 1.0, 0.4062, 1.0, 0.375, 1.0, 0.6562, 1.0, 0.6853, 1.0, 0.6853, 1.0, 0.6562, 1.0, 0.3147, 1.0, 0.3438, 1.0, 0.3438, 1.0, 0.3147, 1.0, 0.5938, 1.0, 0.625, 1.0, 0.625, 1.0, 0.5938, 1.0, 0.4375, 1.0, 0.4688, 1.0, 0.4688, 1.0, 0.4375, 1.0, 0.5, 1.0, 0.5312, 1.0, 0.5312, 1.0, 0.5, 1.0, 0.3438, 1.0, 0.375, 1.0, 0.375, 1.0, 0.3438, 1.0, 0.5625, 1.0, 0.5938, 1.0, 0.5938, 1.0, 0.5625, 1.0, 0.4062, 1.0, 0.4375, 1.0, 0.4375, 1.0, 0.4062, 1.0, 0.625, 1.0, 0.6562, 1.0, 0.6562, 1.0, 0.625, 1.0, 0.4688, 1.0, 0.5, 1.0, 0.5, 1.0, 0.4688, 1.0, 0.6193, 0.7878, 0.6193, 0.9622, 0.6193, 0.9622, 0.6193, 0.7878, 0.375, 0.4409, 0.625, 0.4409, 0.625, 0.4978, 0.375, 0.4978, 0.625, 0.7522, 0.625, 0.8091, 0.375, 0.8091, 0.375, 0.7522, 0.3728, 0.75, 0.3159, 0.75, 0.3159, 0.7489, 0.3013, 0.737, 0.2816, 0.713, 0.267, 0.6856, 0.258, 0.6559, 0.2549, 0.625, 0.258, 0.5941, 0.267, 0.5644, 0.2816, 0.537, 0.3013, 0.513, 0.3159, 0.5011, 0.3159, 0.5, 0.3728, 0.5, 0.3569, 0.513, 0.3372, 0.537, 0.3225, 0.5644, 0.3135, 0.5941, 0.3105, 0.625, 0.3135, 0.6559, 0.3225, 0.6856, 0.3372, 0.713, 0.3569, 0.737, 0.7184, 0.713, 0.6987, 0.737, 0.6841, 0.7489, 0.6841, 0.75, 0.6272, 0.75, 0.6431, 0.737, 0.6628, 0.713, 0.6775, 0.6856, 0.6865, 0.6559, 0.6895, 0.625, 0.6865, 0.5941, 0.6775, 0.5644, 0.6628, 0.537, 0.6431, 0.513, 0.6272, 0.5, 0.6841, 0.5, 0.6841, 0.5011, 0.6987, 0.513, 0.7184, 0.537, 0.733, 0.5644, 0.742, 0.5941, 0.7451, 0.625, 0.742, 0.6559, 0.733, 0.6856, 0.375, 0.7489, 0.375, 0.75, 0.625, 0.75, 0.625, 0.7489, 0.375, 0.5011, 0.625, 0.5011, 0.625, 0.5, 0.375, 0.5, 0.394, 0.5, 0.394, 0.625, 0.375, 0.625, 0.375, 0.5, 0.375, 0.625, 0.3438, 0.625, 0.3438, 0.5, 0.375, 0.5, 0.3438, 0.625, 0.3125, 0.625, 0.3125, 0.5, 0.3438, 0.5, 0.3125, 0.625, 0.2812, 0.625, 0.2812, 0.5, 0.3125, 0.5, 0.25, 0.625, 0.25, 0.5, 0.2812, 0.5, 0.2812, 0.625, 0.25, 0.625, 0.2188, 0.625, 0.2188, 0.5, 0.25, 0.5, 0.1875, 0.625, 0.1875, 0.5, 0.2188, 0.5, 0.2188, 0.625, 0.1562, 0.5, 0.1875, 0.5, 0.1875, 0.625, 0.1562, 0.625, 0.125, 0.5, 0.1562, 0.5, 0.1562, 0.625, 0.125, 0.625, 0.125, 0.625, 0.106, 0.625, 0.106, 0.5, 0.125, 0.5])
me_cylinder.update()

# ---- objects
ob_cylinder = bpy.data.objects.new('Cylinder', me_cylinder)

# ---- transforms, parenting, visibility, modifiers, constraints
ob_cylinder.location = (0.0, 0.0, 0.0)
ob_cylinder.scale = (0.76, 0.76, 0.4)

# ---- collection membership
col_collection.objects.link(ob_cylinder)

# ---- scene / render settings (as saved in the file)
scene.frame_start = 1; scene.frame_end = 250; scene.frame_set(1)
scene.render.engine = 'BLENDER_EEVEE_NEXT'
bpy.context.view_layer.update()

# ---- added for rendering (the .blend has no active camera and no usable light): camera, sun
cam_auto = bpy.data.cameras.new('AutoCamera')
cam_auto.lens = 50.0
cam_auto.sensor_width = 36.0
cam_auto.clip_end = 1000.0
ob_auto_camera = bpy.data.objects.new('AutoCamera', cam_auto)
scene.collection.objects.link(ob_auto_camera)
ob_auto_camera.location = (2.34804, -2.97771, 2.23514)
ob_auto_camera.rotation_euler = (1.09748, -7.21219e-08, 0.694738)
scene.camera = ob_auto_camera
light_auto_sun = bpy.data.lights.new('AutoSun', 'SUN')
light_auto_sun.energy = 3.0
light_auto_sun.angle = 0.0523599
ob_auto_sun = bpy.data.objects.new('AutoSun', light_auto_sun)
scene.collection.objects.link(ob_auto_sun)
ob_auto_sun.rotation_euler = (0.872665, 0.174533, 0.523599)
bpy.context.view_layer.update()
